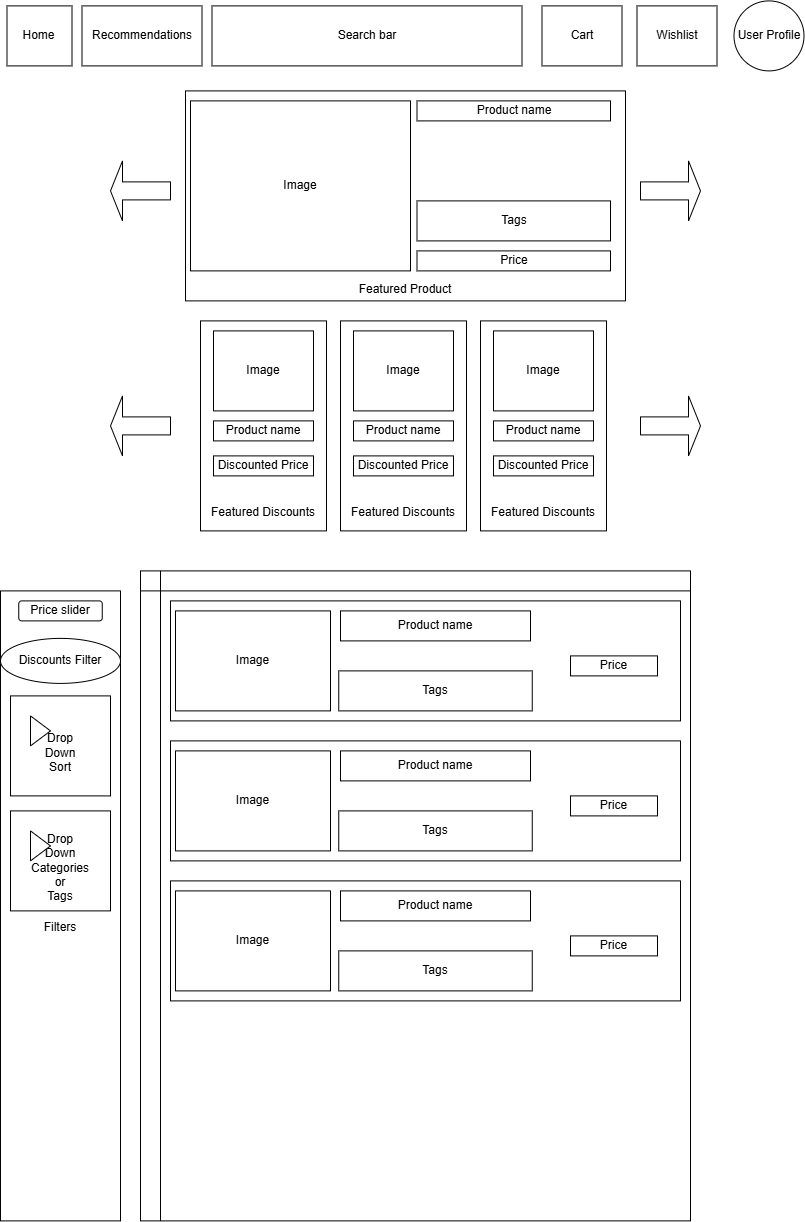

The diagram above was exported from draw.io. Its source (the exported page's mxGraphModel, read from the mxfile embedded in the PNG):
<mxGraphModel dx="2357" dy="2407" grid="1" gridSize="10" guides="1" tooltips="1" connect="1" arrows="1" fold="1" page="1" pageScale="1" pageWidth="827" pageHeight="1169" background="#ffffff" math="0" shadow="0">
  <root>
    <mxCell id="0" />
    <mxCell id="1" parent="0" />
    <mxCell id="HeqIPEvyLBU8cL70LOSb-7" parent="1" style="rounded=0;whiteSpace=wrap;html=1;" value="&lt;div&gt;&lt;span style=&quot;background-color: transparent; color: light-dark(rgb(0, 0, 0), rgb(255, 255, 255));&quot;&gt;&lt;br&gt;&lt;/span&gt;&lt;/div&gt;&lt;div&gt;&lt;span style=&quot;background-color: transparent; color: light-dark(rgb(0, 0, 0), rgb(255, 255, 255));&quot;&gt;&lt;br&gt;&lt;/span&gt;&lt;/div&gt;&lt;div&gt;&lt;span style=&quot;background-color: transparent; color: light-dark(rgb(0, 0, 0), rgb(255, 255, 255));&quot;&gt;&lt;br&gt;&lt;/span&gt;&lt;/div&gt;&lt;div&gt;&lt;span style=&quot;background-color: transparent; color: light-dark(rgb(0, 0, 0), rgb(255, 255, 255));&quot;&gt;&lt;br&gt;&lt;/span&gt;&lt;/div&gt;&lt;div&gt;&lt;span style=&quot;background-color: transparent; color: light-dark(rgb(0, 0, 0), rgb(255, 255, 255));&quot;&gt;&lt;br&gt;&lt;/span&gt;&lt;/div&gt;&lt;div&gt;&lt;span style=&quot;background-color: transparent; color: light-dark(rgb(0, 0, 0), rgb(255, 255, 255));&quot;&gt;&lt;br&gt;&lt;/span&gt;&lt;/div&gt;&lt;div&gt;&lt;span style=&quot;background-color: transparent; color: light-dark(rgb(0, 0, 0), rgb(255, 255, 255));&quot;&gt;&lt;br&gt;&lt;/span&gt;&lt;/div&gt;&lt;div&gt;&lt;span style=&quot;background-color: transparent; color: light-dark(rgb(0, 0, 0), rgb(255, 255, 255));&quot;&gt;&lt;br&gt;&lt;/span&gt;&lt;/div&gt;&lt;div&gt;&lt;span style=&quot;background-color: transparent; color: light-dark(rgb(0, 0, 0), rgb(255, 255, 255));&quot;&gt;&lt;br&gt;&lt;/span&gt;&lt;/div&gt;&lt;div&gt;&lt;span style=&quot;background-color: transparent; color: light-dark(rgb(0, 0, 0), rgb(255, 255, 255));&quot;&gt;&lt;br&gt;&lt;/span&gt;&lt;/div&gt;&lt;div&gt;&lt;span style=&quot;background-color: transparent; color: light-dark(rgb(0, 0, 0), rgb(255, 255, 255));&quot;&gt;&lt;br&gt;&lt;/span&gt;&lt;/div&gt;&lt;div&gt;&lt;span style=&quot;background-color: transparent; color: light-dark(rgb(0, 0, 0), rgb(255, 255, 255));&quot;&gt;&lt;br&gt;&lt;/span&gt;&lt;/div&gt;&lt;div&gt;&lt;span style=&quot;background-color: transparent; color: light-dark(rgb(0, 0, 0), rgb(255, 255, 255));&quot;&gt;&lt;br&gt;&lt;/span&gt;&lt;/div&gt;&lt;div&gt;&lt;span style=&quot;background-color: transparent; color: light-dark(rgb(0, 0, 0), rgb(255, 255, 255));&quot;&gt;Featured Product&lt;/span&gt;&lt;/div&gt;" vertex="1">
      <mxGeometry height="210" width="440" x="195" y="-1050" as="geometry" />
    </mxCell>
    <mxCell id="HeqIPEvyLBU8cL70LOSb-8" parent="1" style="shape=singleArrow;direction=west;whiteSpace=wrap;html=1;" value="" vertex="1">
      <mxGeometry height="60" width="60" x="120" y="-980" as="geometry" />
    </mxCell>
    <mxCell id="HeqIPEvyLBU8cL70LOSb-9" parent="1" style="shape=singleArrow;whiteSpace=wrap;html=1;" value="" vertex="1">
      <mxGeometry height="60" width="60" x="650" y="-980" as="geometry" />
    </mxCell>
    <mxCell id="HeqIPEvyLBU8cL70LOSb-10" parent="1" style="rounded=0;whiteSpace=wrap;html=1;" value="&lt;div&gt;&lt;br&gt;&lt;/div&gt;&lt;div&gt;&lt;br&gt;&lt;/div&gt;&lt;div&gt;&lt;br&gt;&lt;/div&gt;&lt;div&gt;&lt;br&gt;&lt;/div&gt;&lt;div&gt;&lt;br&gt;&lt;/div&gt;&lt;div&gt;&lt;br&gt;&lt;/div&gt;&lt;div&gt;&lt;br&gt;&lt;/div&gt;&lt;div&gt;&lt;br&gt;&lt;/div&gt;&lt;div&gt;&lt;br&gt;&lt;/div&gt;&lt;div&gt;&lt;br&gt;&lt;/div&gt;&lt;div&gt;&lt;br&gt;&lt;/div&gt;&lt;div&gt;&lt;br&gt;&lt;/div&gt;Featured Discounts" vertex="1">
      <mxGeometry height="210" width="126" x="210" y="-820" as="geometry" />
    </mxCell>
    <mxCell id="HeqIPEvyLBU8cL70LOSb-15" parent="1" style="shape=singleArrow;direction=west;whiteSpace=wrap;html=1;" value="" vertex="1">
      <mxGeometry height="60" width="60" x="120" y="-745" as="geometry" />
    </mxCell>
    <mxCell id="HeqIPEvyLBU8cL70LOSb-16" parent="1" style="shape=singleArrow;whiteSpace=wrap;html=1;" value="" vertex="1">
      <mxGeometry height="60" width="60" x="650" y="-745" as="geometry" />
    </mxCell>
    <mxCell id="_n17mtXK0GPo6v29L74X-1" parent="1" style="shape=internalStorage;whiteSpace=wrap;html=1;backgroundOutline=1;" value="" vertex="1">
      <mxGeometry height="650" width="550" x="150" y="-570" as="geometry" />
    </mxCell>
    <mxCell id="kXoEFzjqTt7bPNNA92Um-1" parent="1" style="rounded=0;whiteSpace=wrap;html=1;" value="&lt;div&gt;&lt;br&gt;&lt;/div&gt;&lt;div&gt;&lt;br&gt;&lt;/div&gt;&lt;div&gt;&lt;br&gt;&lt;/div&gt;Filters" vertex="1">
      <mxGeometry height="630" width="120" x="10" y="-550" as="geometry" />
    </mxCell>
    <mxCell id="kXoEFzjqTt7bPNNA92Um-2" parent="1" style="rounded=0;whiteSpace=wrap;html=1;" value="Home" vertex="1">
      <mxGeometry height="60" width="65" x="16.5" y="-1135" as="geometry" />
    </mxCell>
    <mxCell id="kXoEFzjqTt7bPNNA92Um-3" parent="1" style="rounded=0;whiteSpace=wrap;html=1;" value="Recommendations" vertex="1">
      <mxGeometry height="60" width="120" x="91.5" y="-1135" as="geometry" />
    </mxCell>
    <mxCell id="kXoEFzjqTt7bPNNA92Um-4" parent="1" style="rounded=0;whiteSpace=wrap;html=1;" value="Search bar" vertex="1">
      <mxGeometry height="60" width="310" x="221.5" y="-1135" as="geometry" />
    </mxCell>
    <mxCell id="kXoEFzjqTt7bPNNA92Um-5" parent="1" style="rounded=0;whiteSpace=wrap;html=1;" value="Wishlist" vertex="1">
      <mxGeometry height="60" width="80" x="646.5" y="-1135" as="geometry" />
    </mxCell>
    <mxCell id="kXoEFzjqTt7bPNNA92Um-6" parent="1" style="ellipse;whiteSpace=wrap;html=1;aspect=fixed;" value="User Profile" vertex="1">
      <mxGeometry height="70" width="70" x="743.5" y="-1140" as="geometry" />
    </mxCell>
    <mxCell id="kXoEFzjqTt7bPNNA92Um-7" parent="1" style="rounded=0;whiteSpace=wrap;html=1;" value="Cart" vertex="1">
      <mxGeometry height="60" width="80" x="551.5" y="-1135" as="geometry" />
    </mxCell>
    <mxCell id="zE0cosOSuTFph30XBsJF-2" parent="1" style="rounded=0;whiteSpace=wrap;html=1;" value="Image" vertex="1">
      <mxGeometry height="170" width="220" x="200" y="-1040" as="geometry" />
    </mxCell>
    <mxCell id="zE0cosOSuTFph30XBsJF-3" parent="1" style="rounded=0;whiteSpace=wrap;html=1;" value="Product name" vertex="1">
      <mxGeometry height="20" width="193.5" x="426.5" y="-1040" as="geometry" />
    </mxCell>
    <mxCell id="zE0cosOSuTFph30XBsJF-4" parent="1" style="rounded=0;whiteSpace=wrap;html=1;" value="Tags" vertex="1">
      <mxGeometry height="40" width="193.5" x="426.5" y="-940" as="geometry" />
    </mxCell>
    <mxCell id="zE0cosOSuTFph30XBsJF-5" parent="1" style="rounded=0;whiteSpace=wrap;html=1;" value="Price" vertex="1">
      <mxGeometry height="20" width="193.5" x="426.5" y="-890" as="geometry" />
    </mxCell>
    <mxCell id="zE0cosOSuTFph30XBsJF-6" parent="1" style="rounded=0;whiteSpace=wrap;html=1;" value="Image" vertex="1">
      <mxGeometry height="80" width="100" x="223" y="-810" as="geometry" />
    </mxCell>
    <mxCell id="zE0cosOSuTFph30XBsJF-7" parent="1" style="rounded=0;whiteSpace=wrap;html=1;" value="Product name" vertex="1">
      <mxGeometry height="20" width="100" x="223" y="-720" as="geometry" />
    </mxCell>
    <mxCell id="zE0cosOSuTFph30XBsJF-9" parent="1" style="rounded=0;whiteSpace=wrap;html=1;" value="Discounted Price" vertex="1">
      <mxGeometry height="20" width="100" x="223" y="-685" as="geometry" />
    </mxCell>
    <mxCell id="zE0cosOSuTFph30XBsJF-15" parent="1" style="rounded=0;whiteSpace=wrap;html=1;" value="&lt;div&gt;&lt;br&gt;&lt;/div&gt;&lt;div&gt;&lt;br&gt;&lt;/div&gt;&lt;div&gt;&lt;br&gt;&lt;/div&gt;&lt;div&gt;&lt;br&gt;&lt;/div&gt;&lt;div&gt;&lt;br&gt;&lt;/div&gt;&lt;div&gt;&lt;br&gt;&lt;/div&gt;&lt;div&gt;&lt;br&gt;&lt;/div&gt;&lt;div&gt;&lt;br&gt;&lt;/div&gt;&lt;div&gt;&lt;br&gt;&lt;/div&gt;&lt;div&gt;&lt;br&gt;&lt;/div&gt;&lt;div&gt;&lt;br&gt;&lt;/div&gt;&lt;div&gt;&lt;br&gt;&lt;/div&gt;Featured Discounts" vertex="1">
      <mxGeometry height="210" width="126" x="350" y="-820" as="geometry" />
    </mxCell>
    <mxCell id="zE0cosOSuTFph30XBsJF-16" parent="1" style="rounded=0;whiteSpace=wrap;html=1;" value="Image" vertex="1">
      <mxGeometry height="80" width="100" x="363" y="-810" as="geometry" />
    </mxCell>
    <mxCell id="zE0cosOSuTFph30XBsJF-17" parent="1" style="rounded=0;whiteSpace=wrap;html=1;" value="Product name" vertex="1">
      <mxGeometry height="20" width="100" x="363" y="-720" as="geometry" />
    </mxCell>
    <mxCell id="zE0cosOSuTFph30XBsJF-18" parent="1" style="rounded=0;whiteSpace=wrap;html=1;" value="Discounted Price" vertex="1">
      <mxGeometry height="20" width="100" x="363" y="-685" as="geometry" />
    </mxCell>
    <mxCell id="zE0cosOSuTFph30XBsJF-19" parent="1" style="rounded=0;whiteSpace=wrap;html=1;" value="&lt;div&gt;&lt;br&gt;&lt;/div&gt;&lt;div&gt;&lt;br&gt;&lt;/div&gt;&lt;div&gt;&lt;br&gt;&lt;/div&gt;&lt;div&gt;&lt;br&gt;&lt;/div&gt;&lt;div&gt;&lt;br&gt;&lt;/div&gt;&lt;div&gt;&lt;br&gt;&lt;/div&gt;&lt;div&gt;&lt;br&gt;&lt;/div&gt;&lt;div&gt;&lt;br&gt;&lt;/div&gt;&lt;div&gt;&lt;br&gt;&lt;/div&gt;&lt;div&gt;&lt;br&gt;&lt;/div&gt;&lt;div&gt;&lt;br&gt;&lt;/div&gt;&lt;div&gt;&lt;br&gt;&lt;/div&gt;Featured Discounts" vertex="1">
      <mxGeometry height="210" width="126" x="490" y="-820" as="geometry" />
    </mxCell>
    <mxCell id="zE0cosOSuTFph30XBsJF-20" parent="1" style="rounded=0;whiteSpace=wrap;html=1;" value="Image" vertex="1">
      <mxGeometry height="80" width="100" x="503" y="-810" as="geometry" />
    </mxCell>
    <mxCell id="zE0cosOSuTFph30XBsJF-21" parent="1" style="rounded=0;whiteSpace=wrap;html=1;" value="Product name" vertex="1">
      <mxGeometry height="20" width="100" x="503" y="-720" as="geometry" />
    </mxCell>
    <mxCell id="zE0cosOSuTFph30XBsJF-22" parent="1" style="rounded=0;whiteSpace=wrap;html=1;" value="Discounted Price" vertex="1">
      <mxGeometry height="20" width="100" x="503" y="-685" as="geometry" />
    </mxCell>
    <mxCell id="zE0cosOSuTFph30XBsJF-24" parent="1" style="rounded=0;whiteSpace=wrap;html=1;" value="&lt;div&gt;&lt;span style=&quot;background-color: transparent; color: light-dark(rgb(0, 0, 0), rgb(255, 255, 255));&quot;&gt;&lt;br&gt;&lt;/span&gt;&lt;/div&gt;&lt;div&gt;&lt;span style=&quot;background-color: transparent; color: light-dark(rgb(0, 0, 0), rgb(255, 255, 255));&quot;&gt;&lt;br&gt;&lt;/span&gt;&lt;/div&gt;&lt;div&gt;&lt;span style=&quot;background-color: transparent; color: light-dark(rgb(0, 0, 0), rgb(255, 255, 255));&quot;&gt;&lt;br&gt;&lt;/span&gt;&lt;/div&gt;&lt;div&gt;&lt;span style=&quot;background-color: transparent; color: light-dark(rgb(0, 0, 0), rgb(255, 255, 255));&quot;&gt;&lt;br&gt;&lt;/span&gt;&lt;/div&gt;&lt;div&gt;&lt;span style=&quot;background-color: transparent; color: light-dark(rgb(0, 0, 0), rgb(255, 255, 255));&quot;&gt;&lt;br&gt;&lt;/span&gt;&lt;/div&gt;&lt;div&gt;&lt;span style=&quot;background-color: transparent; color: light-dark(rgb(0, 0, 0), rgb(255, 255, 255));&quot;&gt;&lt;br&gt;&lt;/span&gt;&lt;/div&gt;&lt;div&gt;&lt;span style=&quot;background-color: transparent; color: light-dark(rgb(0, 0, 0), rgb(255, 255, 255));&quot;&gt;&lt;br&gt;&lt;/span&gt;&lt;/div&gt;&lt;div&gt;&lt;span style=&quot;background-color: transparent; color: light-dark(rgb(0, 0, 0), rgb(255, 255, 255));&quot;&gt;&lt;br&gt;&lt;/span&gt;&lt;/div&gt;&lt;div&gt;&lt;span style=&quot;background-color: transparent; color: light-dark(rgb(0, 0, 0), rgb(255, 255, 255));&quot;&gt;&lt;br&gt;&lt;/span&gt;&lt;/div&gt;&lt;div&gt;&lt;span style=&quot;background-color: transparent; color: light-dark(rgb(0, 0, 0), rgb(255, 255, 255));&quot;&gt;&lt;br&gt;&lt;/span&gt;&lt;/div&gt;&lt;div&gt;&lt;span style=&quot;background-color: transparent; color: light-dark(rgb(0, 0, 0), rgb(255, 255, 255));&quot;&gt;&lt;br&gt;&lt;/span&gt;&lt;/div&gt;&lt;div&gt;&lt;br&gt;&lt;/div&gt;" vertex="1">
      <mxGeometry height="120" width="510" x="180" y="-540" as="geometry" />
    </mxCell>
    <mxCell id="zE0cosOSuTFph30XBsJF-25" parent="1" style="rounded=0;whiteSpace=wrap;html=1;" value="Image" vertex="1">
      <mxGeometry height="100" width="155" x="185" y="-530" as="geometry" />
    </mxCell>
    <mxCell id="zE0cosOSuTFph30XBsJF-26" parent="1" style="rounded=0;whiteSpace=wrap;html=1;" value="Product name" vertex="1">
      <mxGeometry height="30" width="190" x="350" y="-530" as="geometry" />
    </mxCell>
    <mxCell id="zE0cosOSuTFph30XBsJF-27" parent="1" style="rounded=0;whiteSpace=wrap;html=1;" value="Tags" vertex="1">
      <mxGeometry height="40" width="193.5" x="348.25" y="-470" as="geometry" />
    </mxCell>
    <mxCell id="zE0cosOSuTFph30XBsJF-28" parent="1" style="rounded=0;whiteSpace=wrap;html=1;" value="Price" vertex="1">
      <mxGeometry height="20" width="87" x="580" y="-485" as="geometry" />
    </mxCell>
    <mxCell id="zE0cosOSuTFph30XBsJF-29" parent="1" style="rounded=0;whiteSpace=wrap;html=1;" value="&lt;div&gt;&lt;span style=&quot;background-color: transparent; color: light-dark(rgb(0, 0, 0), rgb(255, 255, 255));&quot;&gt;&lt;br&gt;&lt;/span&gt;&lt;/div&gt;&lt;div&gt;&lt;span style=&quot;background-color: transparent; color: light-dark(rgb(0, 0, 0), rgb(255, 255, 255));&quot;&gt;&lt;br&gt;&lt;/span&gt;&lt;/div&gt;&lt;div&gt;&lt;span style=&quot;background-color: transparent; color: light-dark(rgb(0, 0, 0), rgb(255, 255, 255));&quot;&gt;&lt;br&gt;&lt;/span&gt;&lt;/div&gt;&lt;div&gt;&lt;span style=&quot;background-color: transparent; color: light-dark(rgb(0, 0, 0), rgb(255, 255, 255));&quot;&gt;&lt;br&gt;&lt;/span&gt;&lt;/div&gt;&lt;div&gt;&lt;span style=&quot;background-color: transparent; color: light-dark(rgb(0, 0, 0), rgb(255, 255, 255));&quot;&gt;&lt;br&gt;&lt;/span&gt;&lt;/div&gt;&lt;div&gt;&lt;span style=&quot;background-color: transparent; color: light-dark(rgb(0, 0, 0), rgb(255, 255, 255));&quot;&gt;&lt;br&gt;&lt;/span&gt;&lt;/div&gt;&lt;div&gt;&lt;span style=&quot;background-color: transparent; color: light-dark(rgb(0, 0, 0), rgb(255, 255, 255));&quot;&gt;&lt;br&gt;&lt;/span&gt;&lt;/div&gt;&lt;div&gt;&lt;span style=&quot;background-color: transparent; color: light-dark(rgb(0, 0, 0), rgb(255, 255, 255));&quot;&gt;&lt;br&gt;&lt;/span&gt;&lt;/div&gt;&lt;div&gt;&lt;span style=&quot;background-color: transparent; color: light-dark(rgb(0, 0, 0), rgb(255, 255, 255));&quot;&gt;&lt;br&gt;&lt;/span&gt;&lt;/div&gt;&lt;div&gt;&lt;span style=&quot;background-color: transparent; color: light-dark(rgb(0, 0, 0), rgb(255, 255, 255));&quot;&gt;&lt;br&gt;&lt;/span&gt;&lt;/div&gt;&lt;div&gt;&lt;span style=&quot;background-color: transparent; color: light-dark(rgb(0, 0, 0), rgb(255, 255, 255));&quot;&gt;&lt;br&gt;&lt;/span&gt;&lt;/div&gt;&lt;div&gt;&lt;br&gt;&lt;/div&gt;" vertex="1">
      <mxGeometry height="120" width="510" x="180" y="-400" as="geometry" />
    </mxCell>
    <mxCell id="zE0cosOSuTFph30XBsJF-30" parent="1" style="rounded=0;whiteSpace=wrap;html=1;" value="Image" vertex="1">
      <mxGeometry height="100" width="155" x="185" y="-390" as="geometry" />
    </mxCell>
    <mxCell id="zE0cosOSuTFph30XBsJF-31" parent="1" style="rounded=0;whiteSpace=wrap;html=1;" value="Product name" vertex="1">
      <mxGeometry height="30" width="190" x="350" y="-390" as="geometry" />
    </mxCell>
    <mxCell id="zE0cosOSuTFph30XBsJF-32" parent="1" style="rounded=0;whiteSpace=wrap;html=1;" value="Tags" vertex="1">
      <mxGeometry height="40" width="193.5" x="348.25" y="-330" as="geometry" />
    </mxCell>
    <mxCell id="zE0cosOSuTFph30XBsJF-33" parent="1" style="rounded=0;whiteSpace=wrap;html=1;" value="Price" vertex="1">
      <mxGeometry height="20" width="87" x="580" y="-345" as="geometry" />
    </mxCell>
    <mxCell id="zE0cosOSuTFph30XBsJF-34" parent="1" style="rounded=0;whiteSpace=wrap;html=1;" value="&lt;div&gt;&lt;span style=&quot;background-color: transparent; color: light-dark(rgb(0, 0, 0), rgb(255, 255, 255));&quot;&gt;&lt;br&gt;&lt;/span&gt;&lt;/div&gt;&lt;div&gt;&lt;span style=&quot;background-color: transparent; color: light-dark(rgb(0, 0, 0), rgb(255, 255, 255));&quot;&gt;&lt;br&gt;&lt;/span&gt;&lt;/div&gt;&lt;div&gt;&lt;span style=&quot;background-color: transparent; color: light-dark(rgb(0, 0, 0), rgb(255, 255, 255));&quot;&gt;&lt;br&gt;&lt;/span&gt;&lt;/div&gt;&lt;div&gt;&lt;span style=&quot;background-color: transparent; color: light-dark(rgb(0, 0, 0), rgb(255, 255, 255));&quot;&gt;&lt;br&gt;&lt;/span&gt;&lt;/div&gt;&lt;div&gt;&lt;span style=&quot;background-color: transparent; color: light-dark(rgb(0, 0, 0), rgb(255, 255, 255));&quot;&gt;&lt;br&gt;&lt;/span&gt;&lt;/div&gt;&lt;div&gt;&lt;span style=&quot;background-color: transparent; color: light-dark(rgb(0, 0, 0), rgb(255, 255, 255));&quot;&gt;&lt;br&gt;&lt;/span&gt;&lt;/div&gt;&lt;div&gt;&lt;span style=&quot;background-color: transparent; color: light-dark(rgb(0, 0, 0), rgb(255, 255, 255));&quot;&gt;&lt;br&gt;&lt;/span&gt;&lt;/div&gt;&lt;div&gt;&lt;span style=&quot;background-color: transparent; color: light-dark(rgb(0, 0, 0), rgb(255, 255, 255));&quot;&gt;&lt;br&gt;&lt;/span&gt;&lt;/div&gt;&lt;div&gt;&lt;span style=&quot;background-color: transparent; color: light-dark(rgb(0, 0, 0), rgb(255, 255, 255));&quot;&gt;&lt;br&gt;&lt;/span&gt;&lt;/div&gt;&lt;div&gt;&lt;span style=&quot;background-color: transparent; color: light-dark(rgb(0, 0, 0), rgb(255, 255, 255));&quot;&gt;&lt;br&gt;&lt;/span&gt;&lt;/div&gt;&lt;div&gt;&lt;span style=&quot;background-color: transparent; color: light-dark(rgb(0, 0, 0), rgb(255, 255, 255));&quot;&gt;&lt;br&gt;&lt;/span&gt;&lt;/div&gt;&lt;div&gt;&lt;br&gt;&lt;/div&gt;" vertex="1">
      <mxGeometry height="120" width="510" x="180" y="-260" as="geometry" />
    </mxCell>
    <mxCell id="zE0cosOSuTFph30XBsJF-35" parent="1" style="rounded=0;whiteSpace=wrap;html=1;" value="Image" vertex="1">
      <mxGeometry height="100" width="155" x="185" y="-250" as="geometry" />
    </mxCell>
    <mxCell id="zE0cosOSuTFph30XBsJF-36" parent="1" style="rounded=0;whiteSpace=wrap;html=1;" value="Product name" vertex="1">
      <mxGeometry height="30" width="190" x="350" y="-250" as="geometry" />
    </mxCell>
    <mxCell id="zE0cosOSuTFph30XBsJF-37" parent="1" style="rounded=0;whiteSpace=wrap;html=1;" value="Tags" vertex="1">
      <mxGeometry height="40" width="193.5" x="348.25" y="-190" as="geometry" />
    </mxCell>
    <mxCell id="zE0cosOSuTFph30XBsJF-38" parent="1" style="rounded=0;whiteSpace=wrap;html=1;" value="Price" vertex="1">
      <mxGeometry height="20" width="87" x="580" y="-205" as="geometry" />
    </mxCell>
    <mxCell id="zE0cosOSuTFph30XBsJF-40" parent="1" style="rounded=1;whiteSpace=wrap;html=1;" value="Price slider" vertex="1">
      <mxGeometry height="20" width="83.5" x="28.25" y="-540" as="geometry" />
    </mxCell>
    <mxCell id="zE0cosOSuTFph30XBsJF-41" parent="1" style="html=1;whiteSpace=wrap;container=1;recursiveResize=0;collapsible=0;" value="&lt;div&gt;&lt;span style=&quot;background-color: transparent; color: light-dark(rgb(0, 0, 0), rgb(255, 255, 255));&quot;&gt;&lt;br&gt;&lt;/span&gt;&lt;/div&gt;&lt;div&gt;&lt;span style=&quot;background-color: transparent; color: light-dark(rgb(0, 0, 0), rgb(255, 255, 255));&quot;&gt;Drop&lt;/span&gt;&lt;/div&gt;&lt;div&gt;&lt;span style=&quot;background-color: transparent; color: light-dark(rgb(0, 0, 0), rgb(255, 255, 255));&quot;&gt;Down&lt;/span&gt;&lt;/div&gt;&lt;div&gt;&lt;span style=&quot;background-color: transparent; color: light-dark(rgb(0, 0, 0), rgb(255, 255, 255));&quot;&gt;Categories&lt;/span&gt;&lt;/div&gt;&lt;div&gt;or&lt;/div&gt;&lt;div&gt;Tags&lt;/div&gt;" vertex="1">
      <mxGeometry height="100" width="100" x="20" y="-330" as="geometry" />
    </mxCell>
    <mxCell id="zE0cosOSuTFph30XBsJF-42" parent="zE0cosOSuTFph30XBsJF-41" style="triangle;html=1;whiteSpace=wrap;" value="" vertex="1">
      <mxGeometry height="30" width="20" x="20" y="20" as="geometry" />
    </mxCell>
    <mxCell id="zE0cosOSuTFph30XBsJF-44" parent="1" style="ellipse;whiteSpace=wrap;html=1;" value="Discounts Filter" vertex="1">
      <mxGeometry height="45" width="120" x="10" y="-502.5" as="geometry" />
    </mxCell>
    <mxCell id="zE0cosOSuTFph30XBsJF-45" parent="1" style="html=1;whiteSpace=wrap;container=1;recursiveResize=0;collapsible=0;" value="&lt;div&gt;&lt;span style=&quot;background-color: transparent; color: light-dark(rgb(0, 0, 0), rgb(255, 255, 255));&quot;&gt;&lt;br&gt;&lt;/span&gt;&lt;/div&gt;&lt;div&gt;&lt;span style=&quot;background-color: transparent; color: light-dark(rgb(0, 0, 0), rgb(255, 255, 255));&quot;&gt;Drop&lt;/span&gt;&lt;/div&gt;&lt;div&gt;&lt;span style=&quot;background-color: transparent; color: light-dark(rgb(0, 0, 0), rgb(255, 255, 255));&quot;&gt;Down&lt;/span&gt;&lt;/div&gt;&lt;div&gt;Sort&lt;/div&gt;" vertex="1">
      <mxGeometry height="100" width="100" x="20" y="-445" as="geometry" />
    </mxCell>
    <mxCell id="zE0cosOSuTFph30XBsJF-46" parent="zE0cosOSuTFph30XBsJF-45" style="triangle;html=1;whiteSpace=wrap;" value="" vertex="1">
      <mxGeometry height="30" width="20" x="20" y="20" as="geometry" />
    </mxCell>
  </root>
</mxGraphModel>